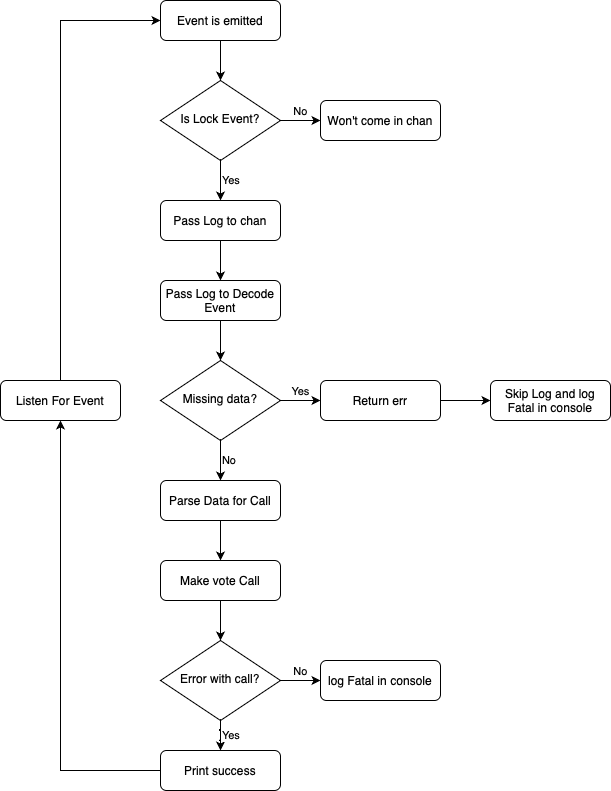

The diagram above was exported from draw.io. Its source (the exported page's mxGraphModel, read from the mxfile embedded in the PNG):
<mxGraphModel dx="690" dy="521" grid="1" gridSize="10" guides="1" tooltips="1" connect="1" arrows="1" fold="1" page="1" pageScale="1" pageWidth="827" pageHeight="1169" math="0" shadow="0">
  <root>
    <mxCell id="WIyWlLk6GJQsqaUBKTNV-0" />
    <mxCell id="WIyWlLk6GJQsqaUBKTNV-1" parent="WIyWlLk6GJQsqaUBKTNV-0" />
    <mxCell id="YAmFF_MzjKPsC_nzDOeh-40" value="" style="edgeStyle=orthogonalEdgeStyle;rounded=0;orthogonalLoop=1;jettySize=auto;html=1;" edge="1" parent="WIyWlLk6GJQsqaUBKTNV-1" source="WIyWlLk6GJQsqaUBKTNV-3" target="WIyWlLk6GJQsqaUBKTNV-6">
      <mxGeometry relative="1" as="geometry" />
    </mxCell>
    <mxCell id="WIyWlLk6GJQsqaUBKTNV-3" value="Event is emitted" style="rounded=1;whiteSpace=wrap;html=1;fontSize=12;glass=0;strokeWidth=1;shadow=0;" parent="WIyWlLk6GJQsqaUBKTNV-1" vertex="1">
      <mxGeometry x="200" y="40" width="120" height="40" as="geometry" />
    </mxCell>
    <mxCell id="YAmFF_MzjKPsC_nzDOeh-6" value="Yes" style="edgeStyle=orthogonalEdgeStyle;rounded=0;orthogonalLoop=1;jettySize=auto;html=1;entryX=0.5;entryY=0;entryDx=0;entryDy=0;align=left;verticalAlign=middle;" edge="1" parent="WIyWlLk6GJQsqaUBKTNV-1" source="WIyWlLk6GJQsqaUBKTNV-6" target="YAmFF_MzjKPsC_nzDOeh-1">
      <mxGeometry relative="1" as="geometry">
        <mxPoint as="offset" />
      </mxGeometry>
    </mxCell>
    <mxCell id="YAmFF_MzjKPsC_nzDOeh-41" value="No" style="edgeStyle=orthogonalEdgeStyle;rounded=0;orthogonalLoop=1;jettySize=auto;html=1;verticalAlign=bottom;" edge="1" parent="WIyWlLk6GJQsqaUBKTNV-1" source="WIyWlLk6GJQsqaUBKTNV-6" target="WIyWlLk6GJQsqaUBKTNV-7">
      <mxGeometry relative="1" as="geometry" />
    </mxCell>
    <mxCell id="WIyWlLk6GJQsqaUBKTNV-6" value="Is Lock Event?" style="rhombus;whiteSpace=wrap;html=1;shadow=0;fontFamily=Helvetica;fontSize=12;align=center;strokeWidth=1;spacing=6;spacingTop=-4;" parent="WIyWlLk6GJQsqaUBKTNV-1" vertex="1">
      <mxGeometry x="200" y="120" width="120" height="80" as="geometry" />
    </mxCell>
    <mxCell id="WIyWlLk6GJQsqaUBKTNV-7" value="Won't come in chan" style="rounded=1;whiteSpace=wrap;html=1;fontSize=12;glass=0;strokeWidth=1;shadow=0;" parent="WIyWlLk6GJQsqaUBKTNV-1" vertex="1">
      <mxGeometry x="360" y="140" width="120" height="40" as="geometry" />
    </mxCell>
    <mxCell id="YAmFF_MzjKPsC_nzDOeh-4" style="edgeStyle=orthogonalEdgeStyle;rounded=0;orthogonalLoop=1;jettySize=auto;html=1;" edge="1" parent="WIyWlLk6GJQsqaUBKTNV-1" source="YAmFF_MzjKPsC_nzDOeh-1" target="YAmFF_MzjKPsC_nzDOeh-3">
      <mxGeometry relative="1" as="geometry" />
    </mxCell>
    <mxCell id="YAmFF_MzjKPsC_nzDOeh-1" value="Pass Log to chan" style="rounded=1;whiteSpace=wrap;html=1;fontSize=12;glass=0;strokeWidth=1;shadow=0;" vertex="1" parent="WIyWlLk6GJQsqaUBKTNV-1">
      <mxGeometry x="200" y="240" width="120" height="40" as="geometry" />
    </mxCell>
    <mxCell id="YAmFF_MzjKPsC_nzDOeh-11" style="edgeStyle=orthogonalEdgeStyle;rounded=0;orthogonalLoop=1;jettySize=auto;html=1;" edge="1" parent="WIyWlLk6GJQsqaUBKTNV-1" source="YAmFF_MzjKPsC_nzDOeh-3" target="YAmFF_MzjKPsC_nzDOeh-10">
      <mxGeometry relative="1" as="geometry" />
    </mxCell>
    <mxCell id="YAmFF_MzjKPsC_nzDOeh-3" value="Pass Log to Decode Event" style="rounded=1;whiteSpace=wrap;html=1;fontSize=12;glass=0;strokeWidth=1;shadow=0;" vertex="1" parent="WIyWlLk6GJQsqaUBKTNV-1">
      <mxGeometry x="200" y="320" width="120" height="40" as="geometry" />
    </mxCell>
    <mxCell id="YAmFF_MzjKPsC_nzDOeh-14" value="Yes&lt;div style=&quot;text-align: left;&quot;&gt;&lt;/div&gt;&lt;div style=&quot;text-align: left;&quot;&gt;&lt;/div&gt;&lt;div style=&quot;text-align: left;&quot;&gt;&lt;/div&gt;&lt;div style=&quot;text-align: right;&quot;&gt;&lt;/div&gt;&lt;div style=&quot;text-align: justify;&quot;&gt;&lt;/div&gt;&lt;div style=&quot;text-align: justify;&quot;&gt;&lt;/div&gt;" style="edgeStyle=orthogonalEdgeStyle;rounded=0;orthogonalLoop=1;jettySize=auto;html=1;verticalAlign=bottom;" edge="1" parent="WIyWlLk6GJQsqaUBKTNV-1" source="YAmFF_MzjKPsC_nzDOeh-10" target="YAmFF_MzjKPsC_nzDOeh-12">
      <mxGeometry relative="1" as="geometry">
        <mxPoint as="offset" />
      </mxGeometry>
    </mxCell>
    <mxCell id="YAmFF_MzjKPsC_nzDOeh-21" value="No" style="edgeStyle=orthogonalEdgeStyle;rounded=0;orthogonalLoop=1;jettySize=auto;html=1;align=left;" edge="1" parent="WIyWlLk6GJQsqaUBKTNV-1" source="YAmFF_MzjKPsC_nzDOeh-10" target="YAmFF_MzjKPsC_nzDOeh-20">
      <mxGeometry relative="1" as="geometry" />
    </mxCell>
    <mxCell id="YAmFF_MzjKPsC_nzDOeh-10" value="Missing data?" style="rhombus;whiteSpace=wrap;html=1;shadow=0;fontFamily=Helvetica;fontSize=12;align=center;strokeWidth=1;spacing=6;spacingTop=-4;" vertex="1" parent="WIyWlLk6GJQsqaUBKTNV-1">
      <mxGeometry x="200" y="400" width="120" height="80" as="geometry" />
    </mxCell>
    <mxCell id="YAmFF_MzjKPsC_nzDOeh-19" value="" style="edgeStyle=orthogonalEdgeStyle;rounded=0;orthogonalLoop=1;jettySize=auto;html=1;" edge="1" parent="WIyWlLk6GJQsqaUBKTNV-1" source="YAmFF_MzjKPsC_nzDOeh-12" target="YAmFF_MzjKPsC_nzDOeh-17">
      <mxGeometry relative="1" as="geometry" />
    </mxCell>
    <mxCell id="YAmFF_MzjKPsC_nzDOeh-12" value="Return err" style="rounded=1;whiteSpace=wrap;html=1;fontSize=12;glass=0;strokeWidth=1;shadow=0;" vertex="1" parent="WIyWlLk6GJQsqaUBKTNV-1">
      <mxGeometry x="360" y="420" width="120" height="40" as="geometry" />
    </mxCell>
    <mxCell id="YAmFF_MzjKPsC_nzDOeh-17" value="Skip Log and log Fatal in console" style="rounded=1;whiteSpace=wrap;html=1;fontSize=12;glass=0;strokeWidth=1;shadow=0;" vertex="1" parent="WIyWlLk6GJQsqaUBKTNV-1">
      <mxGeometry x="530" y="420" width="120" height="40" as="geometry" />
    </mxCell>
    <mxCell id="YAmFF_MzjKPsC_nzDOeh-23" value="" style="edgeStyle=orthogonalEdgeStyle;rounded=0;orthogonalLoop=1;jettySize=auto;html=1;" edge="1" parent="WIyWlLk6GJQsqaUBKTNV-1" source="YAmFF_MzjKPsC_nzDOeh-20" target="YAmFF_MzjKPsC_nzDOeh-22">
      <mxGeometry relative="1" as="geometry" />
    </mxCell>
    <mxCell id="YAmFF_MzjKPsC_nzDOeh-20" value="Parse Data for Call" style="rounded=1;whiteSpace=wrap;html=1;fontSize=12;glass=0;strokeWidth=1;shadow=0;" vertex="1" parent="WIyWlLk6GJQsqaUBKTNV-1">
      <mxGeometry x="200" y="520" width="120" height="40" as="geometry" />
    </mxCell>
    <mxCell id="YAmFF_MzjKPsC_nzDOeh-25" value="" style="edgeStyle=orthogonalEdgeStyle;rounded=0;orthogonalLoop=1;jettySize=auto;html=1;" edge="1" parent="WIyWlLk6GJQsqaUBKTNV-1" source="YAmFF_MzjKPsC_nzDOeh-22" target="YAmFF_MzjKPsC_nzDOeh-24">
      <mxGeometry relative="1" as="geometry" />
    </mxCell>
    <mxCell id="YAmFF_MzjKPsC_nzDOeh-22" value="Make vote Call" style="rounded=1;whiteSpace=wrap;html=1;fontSize=12;glass=0;strokeWidth=1;shadow=0;" vertex="1" parent="WIyWlLk6GJQsqaUBKTNV-1">
      <mxGeometry x="200" y="600" width="120" height="40" as="geometry" />
    </mxCell>
    <mxCell id="YAmFF_MzjKPsC_nzDOeh-27" value="No" style="edgeStyle=orthogonalEdgeStyle;rounded=0;orthogonalLoop=1;jettySize=auto;html=1;verticalAlign=bottom;" edge="1" parent="WIyWlLk6GJQsqaUBKTNV-1" source="YAmFF_MzjKPsC_nzDOeh-24" target="YAmFF_MzjKPsC_nzDOeh-26">
      <mxGeometry relative="1" as="geometry" />
    </mxCell>
    <mxCell id="YAmFF_MzjKPsC_nzDOeh-29" value="Yes" style="edgeStyle=orthogonalEdgeStyle;rounded=0;orthogonalLoop=1;jettySize=auto;html=1;align=left;" edge="1" parent="WIyWlLk6GJQsqaUBKTNV-1" source="YAmFF_MzjKPsC_nzDOeh-24" target="YAmFF_MzjKPsC_nzDOeh-28">
      <mxGeometry relative="1" as="geometry" />
    </mxCell>
    <mxCell id="YAmFF_MzjKPsC_nzDOeh-24" value="Error with call?" style="rhombus;whiteSpace=wrap;html=1;shadow=0;fontFamily=Helvetica;fontSize=12;align=center;strokeWidth=1;spacing=6;spacingTop=-4;" vertex="1" parent="WIyWlLk6GJQsqaUBKTNV-1">
      <mxGeometry x="200" y="680" width="120" height="80" as="geometry" />
    </mxCell>
    <mxCell id="YAmFF_MzjKPsC_nzDOeh-26" value="log Fatal in console" style="rounded=1;whiteSpace=wrap;html=1;fontSize=12;glass=0;strokeWidth=1;shadow=0;" vertex="1" parent="WIyWlLk6GJQsqaUBKTNV-1">
      <mxGeometry x="360" y="700" width="120" height="40" as="geometry" />
    </mxCell>
    <mxCell id="YAmFF_MzjKPsC_nzDOeh-33" style="edgeStyle=orthogonalEdgeStyle;rounded=0;orthogonalLoop=1;jettySize=auto;html=1;entryX=0.5;entryY=1;entryDx=0;entryDy=0;" edge="1" parent="WIyWlLk6GJQsqaUBKTNV-1" source="YAmFF_MzjKPsC_nzDOeh-28" target="YAmFF_MzjKPsC_nzDOeh-31">
      <mxGeometry relative="1" as="geometry" />
    </mxCell>
    <mxCell id="YAmFF_MzjKPsC_nzDOeh-28" value="Print success" style="rounded=1;whiteSpace=wrap;html=1;fontSize=12;glass=0;strokeWidth=1;shadow=0;" vertex="1" parent="WIyWlLk6GJQsqaUBKTNV-1">
      <mxGeometry x="200" y="790" width="120" height="40" as="geometry" />
    </mxCell>
    <mxCell id="YAmFF_MzjKPsC_nzDOeh-32" style="edgeStyle=orthogonalEdgeStyle;rounded=0;orthogonalLoop=1;jettySize=auto;html=1;entryX=0;entryY=0.5;entryDx=0;entryDy=0;" edge="1" parent="WIyWlLk6GJQsqaUBKTNV-1" source="YAmFF_MzjKPsC_nzDOeh-31" target="WIyWlLk6GJQsqaUBKTNV-3">
      <mxGeometry relative="1" as="geometry">
        <mxPoint x="100" y="60" as="targetPoint" />
        <Array as="points">
          <mxPoint x="100" y="60" />
        </Array>
      </mxGeometry>
    </mxCell>
    <mxCell id="YAmFF_MzjKPsC_nzDOeh-31" value="Listen For Event" style="rounded=1;whiteSpace=wrap;html=1;fontSize=12;glass=0;strokeWidth=1;shadow=0;" vertex="1" parent="WIyWlLk6GJQsqaUBKTNV-1">
      <mxGeometry x="40" y="420" width="120" height="40" as="geometry" />
    </mxCell>
  </root>
</mxGraphModel>